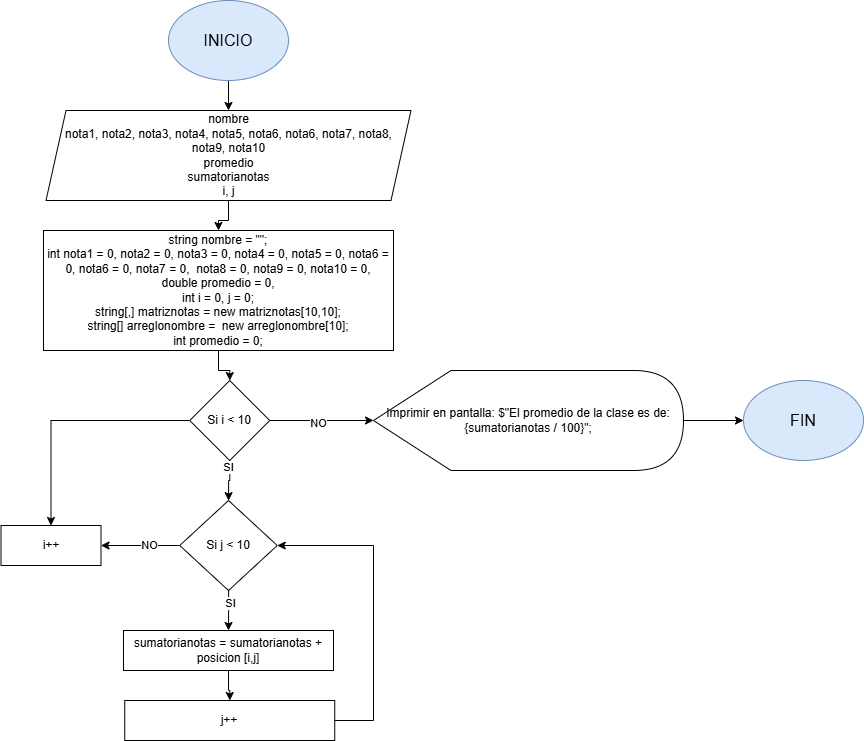

The diagram above was exported from draw.io. Its source (the exported page's mxGraphModel, read from the mxfile embedded in the PNG):
<mxGraphModel dx="1793" dy="1205" grid="1" gridSize="10" guides="1" tooltips="1" connect="1" arrows="1" fold="1" page="0" pageScale="1" pageWidth="827" pageHeight="1169" math="0" shadow="0">
  <root>
    <mxCell id="0" />
    <mxCell id="1" parent="0" />
    <mxCell id="iX65m-ZONL90zX9ajTUJ-1" style="edgeStyle=orthogonalEdgeStyle;rounded=0;orthogonalLoop=1;jettySize=auto;html=1;entryX=0.5;entryY=0;entryDx=0;entryDy=0;" parent="1" source="iX65m-ZONL90zX9ajTUJ-2" target="iX65m-ZONL90zX9ajTUJ-4" edge="1">
      <mxGeometry relative="1" as="geometry" />
    </mxCell>
    <mxCell id="iX65m-ZONL90zX9ajTUJ-2" value="&lt;font style=&quot;font-size: 16px;&quot;&gt;INICIO&lt;/font&gt;" style="ellipse;whiteSpace=wrap;html=1;fillColor=#dae8fc;strokeColor=#6c8ebf;" parent="1" vertex="1">
      <mxGeometry x="205" y="-210" width="120" height="80" as="geometry" />
    </mxCell>
    <mxCell id="iX65m-ZONL90zX9ajTUJ-3" style="edgeStyle=orthogonalEdgeStyle;rounded=0;orthogonalLoop=1;jettySize=auto;html=1;entryX=0.5;entryY=0;entryDx=0;entryDy=0;" parent="1" source="iX65m-ZONL90zX9ajTUJ-4" target="iX65m-ZONL90zX9ajTUJ-6" edge="1">
      <mxGeometry relative="1" as="geometry" />
    </mxCell>
    <mxCell id="iX65m-ZONL90zX9ajTUJ-4" value="nombre&lt;div&gt;nota1, nota2, nota3, nota4, nota5, nota6, nota6, nota7, nota8, nota9, nota10&lt;/div&gt;&lt;div&gt;promedio&lt;/div&gt;&lt;div&gt;sumatorianotas&lt;/div&gt;&lt;div&gt;i, j&lt;/div&gt;" style="shape=parallelogram;perimeter=parallelogramPerimeter;whiteSpace=wrap;html=1;fixedSize=1;" parent="1" vertex="1">
      <mxGeometry x="82.5" y="-100" width="365" height="90" as="geometry" />
    </mxCell>
    <mxCell id="Av6lM8txRgh0IgwJLnuI-39" style="edgeStyle=orthogonalEdgeStyle;rounded=0;orthogonalLoop=1;jettySize=auto;html=1;" parent="1" source="iX65m-ZONL90zX9ajTUJ-6" target="Av6lM8txRgh0IgwJLnuI-37" edge="1">
      <mxGeometry relative="1" as="geometry" />
    </mxCell>
    <mxCell id="iX65m-ZONL90zX9ajTUJ-6" value="string nombre = &quot;&quot;;&lt;div&gt;int nota1 = 0, nota2 = 0, nota3 = 0, nota4 = 0, nota5 = 0, nota6 = 0, nota6 = 0, nota7 = 0,&amp;nbsp; nota8 = 0, nota9 = 0, nota10 = 0,&lt;/div&gt;&lt;div&gt;double promedio = 0,&lt;/div&gt;&lt;div&gt;&lt;span style=&quot;background-color: transparent; color: light-dark(rgb(0, 0, 0), rgb(255, 255, 255));&quot;&gt;int i = 0, j = 0;&lt;/span&gt;&lt;/div&gt;&lt;div&gt;&lt;span style=&quot;background-color: transparent; color: light-dark(rgb(0, 0, 0), rgb(255, 255, 255));&quot;&gt;string[,] matriznotas = new matriznotas[10,10];&lt;br&gt;string[] arreglonombre =&amp;nbsp; new arreglonombre[10];&lt;/span&gt;&lt;/div&gt;&lt;div&gt;&lt;span style=&quot;background-color: transparent; color: light-dark(rgb(0, 0, 0), rgb(255, 255, 255));&quot;&gt;int promedio = 0;&lt;/span&gt;&lt;/div&gt;" style="rounded=0;whiteSpace=wrap;html=1;" parent="1" vertex="1">
      <mxGeometry x="80" y="20" width="350" height="120" as="geometry" />
    </mxCell>
    <mxCell id="q6-_o-rWnfTepcUR5zlK-4" style="edgeStyle=orthogonalEdgeStyle;rounded=0;orthogonalLoop=1;jettySize=auto;html=1;entryX=1;entryY=0.5;entryDx=0;entryDy=0;" edge="1" parent="1" source="Av6lM8txRgh0IgwJLnuI-24" target="Av6lM8txRgh0IgwJLnuI-28">
      <mxGeometry relative="1" as="geometry">
        <Array as="points">
          <mxPoint x="410" y="510" />
          <mxPoint x="410" y="335" />
        </Array>
      </mxGeometry>
    </mxCell>
    <mxCell id="Av6lM8txRgh0IgwJLnuI-24" value="j++" style="rounded=0;whiteSpace=wrap;html=1;" parent="1" vertex="1">
      <mxGeometry x="161.25" y="490" width="210" height="40" as="geometry" />
    </mxCell>
    <mxCell id="Av6lM8txRgh0IgwJLnuI-45" style="edgeStyle=orthogonalEdgeStyle;rounded=0;orthogonalLoop=1;jettySize=auto;html=1;" parent="1" source="Av6lM8txRgh0IgwJLnuI-28" edge="1" target="Av6lM8txRgh0IgwJLnuI-44">
      <mxGeometry relative="1" as="geometry">
        <mxPoint x="140" y="335" as="targetPoint" />
      </mxGeometry>
    </mxCell>
    <mxCell id="Av6lM8txRgh0IgwJLnuI-46" value="NO" style="edgeLabel;html=1;align=center;verticalAlign=middle;resizable=0;points=[];" parent="Av6lM8txRgh0IgwJLnuI-45" vertex="1" connectable="0">
      <mxGeometry x="-0.2182" y="-1" relative="1" as="geometry">
        <mxPoint as="offset" />
      </mxGeometry>
    </mxCell>
    <mxCell id="Av6lM8txRgh0IgwJLnuI-28" value="Si j &amp;lt; 10" style="rhombus;whiteSpace=wrap;html=1;" parent="1" vertex="1">
      <mxGeometry x="216.25" y="290" width="97.5" height="90" as="geometry" />
    </mxCell>
    <mxCell id="Av6lM8txRgh0IgwJLnuI-33" style="edgeStyle=orthogonalEdgeStyle;rounded=0;orthogonalLoop=1;jettySize=auto;html=1;" parent="1" source="Av6lM8txRgh0IgwJLnuI-28" edge="1" target="q6-_o-rWnfTepcUR5zlK-2">
      <mxGeometry relative="1" as="geometry">
        <mxPoint x="266.3899999999999" y="424.31999999999994" as="targetPoint" />
      </mxGeometry>
    </mxCell>
    <mxCell id="Av6lM8txRgh0IgwJLnuI-36" value="SI" style="edgeLabel;html=1;align=center;verticalAlign=middle;resizable=0;points=[];" parent="Av6lM8txRgh0IgwJLnuI-33" vertex="1" connectable="0">
      <mxGeometry x="-0.3688" y="1" relative="1" as="geometry">
        <mxPoint as="offset" />
      </mxGeometry>
    </mxCell>
    <mxCell id="Av6lM8txRgh0IgwJLnuI-40" style="edgeStyle=orthogonalEdgeStyle;rounded=0;orthogonalLoop=1;jettySize=auto;html=1;" parent="1" source="Av6lM8txRgh0IgwJLnuI-37" target="Av6lM8txRgh0IgwJLnuI-28" edge="1">
      <mxGeometry relative="1" as="geometry">
        <mxPoint x="266.3000000000002" y="280" as="targetPoint" />
      </mxGeometry>
    </mxCell>
    <mxCell id="Av6lM8txRgh0IgwJLnuI-41" value="SI" style="edgeLabel;html=1;align=center;verticalAlign=middle;resizable=0;points=[];" parent="Av6lM8txRgh0IgwJLnuI-40" vertex="1" connectable="0">
      <mxGeometry x="-0.6428" y="-2" relative="1" as="geometry">
        <mxPoint as="offset" />
      </mxGeometry>
    </mxCell>
    <mxCell id="q6-_o-rWnfTepcUR5zlK-1" style="edgeStyle=orthogonalEdgeStyle;rounded=0;orthogonalLoop=1;jettySize=auto;html=1;entryX=0.5;entryY=0;entryDx=0;entryDy=0;" edge="1" parent="1" source="Av6lM8txRgh0IgwJLnuI-37" target="Av6lM8txRgh0IgwJLnuI-44">
      <mxGeometry relative="1" as="geometry" />
    </mxCell>
    <mxCell id="q6-_o-rWnfTepcUR5zlK-5" style="edgeStyle=orthogonalEdgeStyle;rounded=0;orthogonalLoop=1;jettySize=auto;html=1;" edge="1" parent="1" source="Av6lM8txRgh0IgwJLnuI-37">
      <mxGeometry relative="1" as="geometry">
        <mxPoint x="410" y="210" as="targetPoint" />
      </mxGeometry>
    </mxCell>
    <mxCell id="q6-_o-rWnfTepcUR5zlK-6" value="NO" style="edgeLabel;html=1;align=center;verticalAlign=middle;resizable=0;points=[];" vertex="1" connectable="0" parent="q6-_o-rWnfTepcUR5zlK-5">
      <mxGeometry x="-0.0712" y="-3" relative="1" as="geometry">
        <mxPoint as="offset" />
      </mxGeometry>
    </mxCell>
    <mxCell id="Av6lM8txRgh0IgwJLnuI-37" value="Si i &amp;lt; 10" style="rhombus;whiteSpace=wrap;html=1;" parent="1" vertex="1">
      <mxGeometry x="226.25" y="170" width="80" height="80" as="geometry" />
    </mxCell>
    <mxCell id="Av6lM8txRgh0IgwJLnuI-44" value="i++" style="rounded=0;whiteSpace=wrap;html=1;" parent="1" vertex="1">
      <mxGeometry x="37.5" y="315" width="100" height="40" as="geometry" />
    </mxCell>
    <mxCell id="Av6lM8txRgh0IgwJLnuI-86" value="&lt;font style=&quot;font-size: 16px;&quot;&gt;FIN&lt;/font&gt;" style="ellipse;whiteSpace=wrap;html=1;fillColor=#dae8fc;strokeColor=#6c8ebf;" parent="1" vertex="1">
      <mxGeometry x="780" y="170" width="120" height="80" as="geometry" />
    </mxCell>
    <mxCell id="q6-_o-rWnfTepcUR5zlK-3" style="edgeStyle=orthogonalEdgeStyle;rounded=0;orthogonalLoop=1;jettySize=auto;html=1;" edge="1" parent="1" source="q6-_o-rWnfTepcUR5zlK-2" target="Av6lM8txRgh0IgwJLnuI-24">
      <mxGeometry relative="1" as="geometry" />
    </mxCell>
    <mxCell id="q6-_o-rWnfTepcUR5zlK-2" value="sumatorianotas = sumatorianotas + posicion [i,j]" style="rounded=0;whiteSpace=wrap;html=1;" vertex="1" parent="1">
      <mxGeometry x="160" y="420" width="210" height="40" as="geometry" />
    </mxCell>
    <mxCell id="q6-_o-rWnfTepcUR5zlK-8" style="edgeStyle=orthogonalEdgeStyle;rounded=0;orthogonalLoop=1;jettySize=auto;html=1;" edge="1" parent="1" source="q6-_o-rWnfTepcUR5zlK-7" target="Av6lM8txRgh0IgwJLnuI-86">
      <mxGeometry relative="1" as="geometry" />
    </mxCell>
    <mxCell id="q6-_o-rWnfTepcUR5zlK-7" value="Imprimir en pantalla: $&quot;El promedio de la clase es de: {sumatorianotas / 100}&quot;;" style="shape=display;whiteSpace=wrap;html=1;" vertex="1" parent="1">
      <mxGeometry x="410" y="160" width="310" height="100" as="geometry" />
    </mxCell>
  </root>
</mxGraphModel>